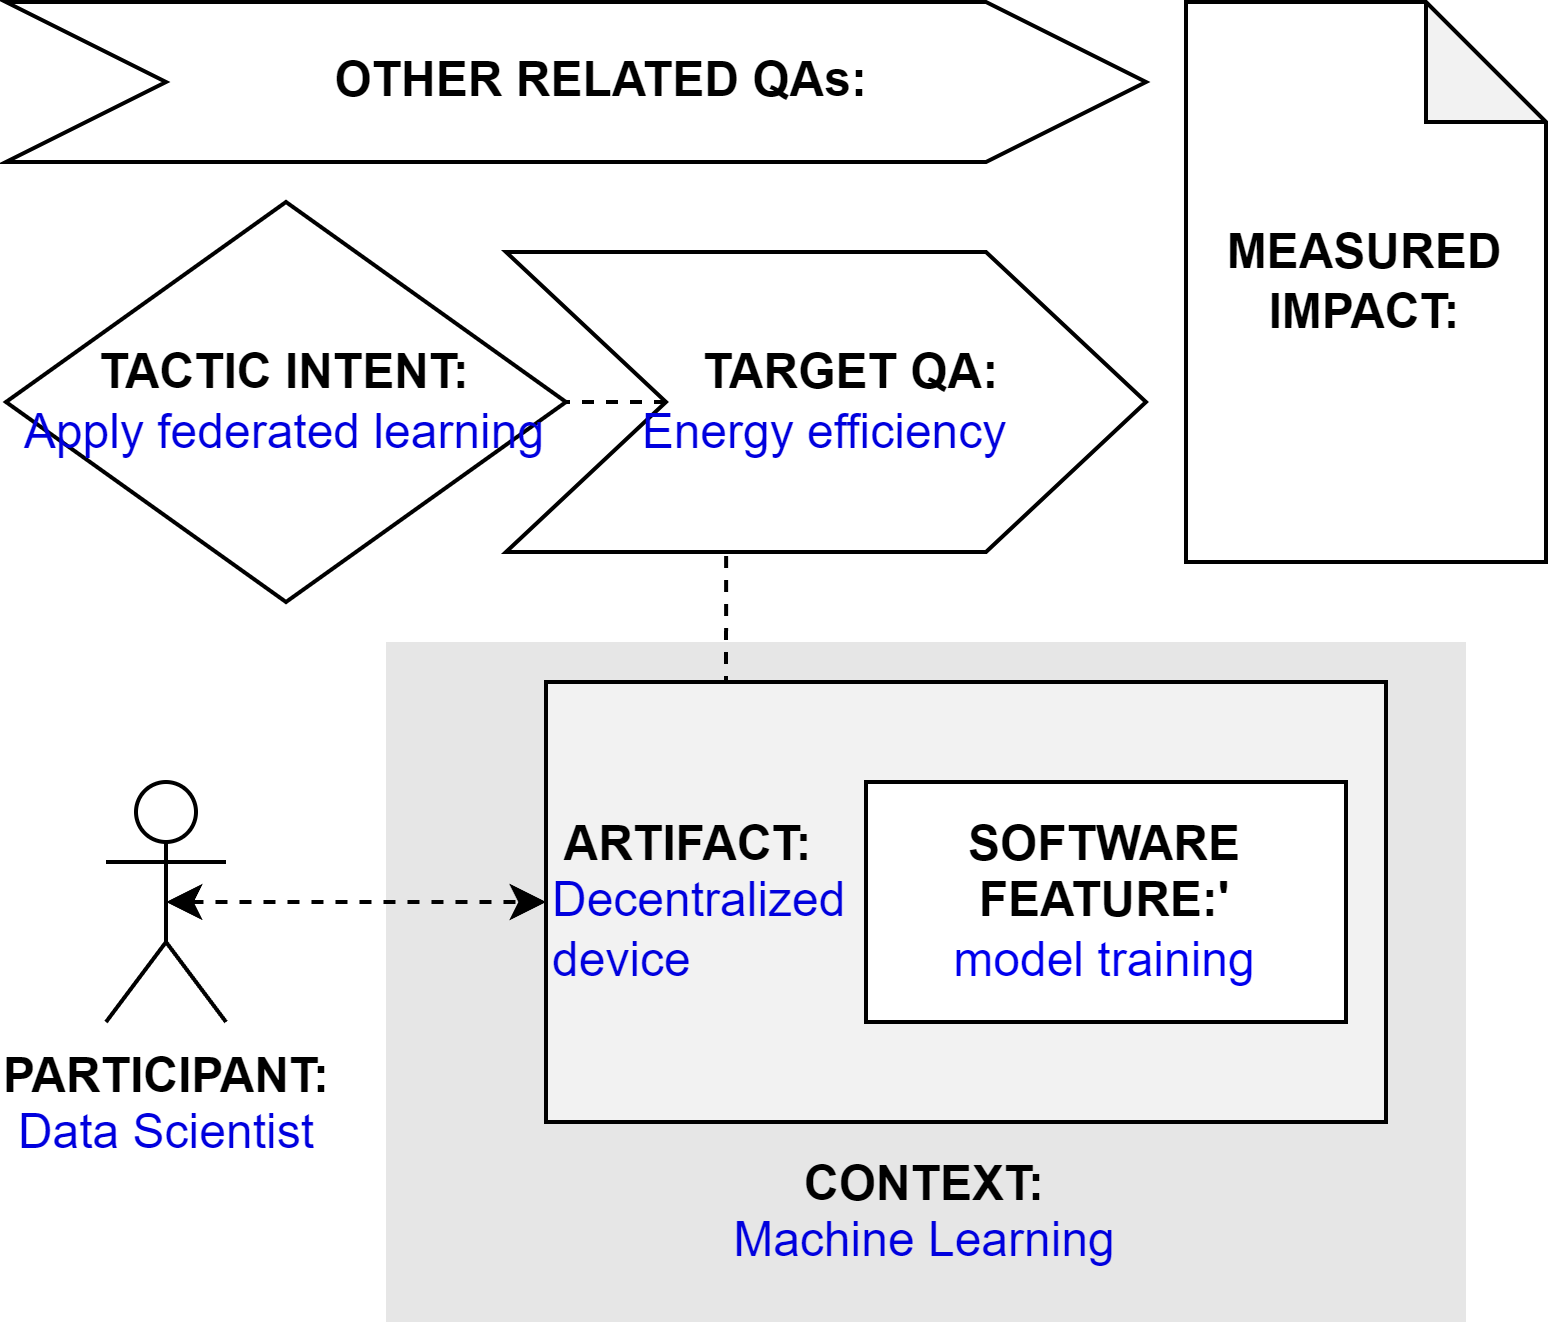

The diagram above was exported from draw.io. Its source (the exported page's mxGraphModel, read from the mxfile embedded in the PNG):
<mxGraphModel dx="794" dy="456" grid="1" gridSize="10" guides="1" tooltips="1" connect="1" arrows="1" fold="1" page="1" pageScale="1" pageWidth="827" pageHeight="1169" math="0" shadow="0">
  <root>
    <mxCell id="0" />
    <mxCell id="1" parent="0" />
    <mxCell id="qT-0_r0VVRt_dCbUm55m-2" value="&lt;b&gt;PARTICIPANT:&lt;/b&gt;&lt;br&gt;&lt;font color=&quot;#0000de&quot;&gt;Data Scientist&lt;/font&gt;" style="shape=umlActor;verticalLabelPosition=bottom;verticalAlign=top;html=1;outlineConnect=0;" parent="1" vertex="1">
      <mxGeometry x="185" y="225" width="30" height="60" as="geometry" />
    </mxCell>
    <mxCell id="qT-0_r0VVRt_dCbUm55m-3" value="&lt;br&gt;&lt;br&gt;&lt;br&gt;&lt;br&gt;&lt;br&gt;&lt;br&gt;&lt;br&gt;&lt;br&gt;&lt;b&gt;&lt;font color=&quot;#000000&quot;&gt;CONTEXT:&lt;/font&gt;&lt;/b&gt;&lt;br&gt;Machine Learning" style="rounded=0;whiteSpace=wrap;html=1;fontColor=#0000DE;fillColor=#E6E6E6;strokeColor=none;" parent="1" vertex="1">
      <mxGeometry x="255" y="190" width="270" height="170" as="geometry" />
    </mxCell>
    <mxCell id="0PLh7_-vrQbvHsDU2Hkp-3" style="edgeStyle=orthogonalEdgeStyle;rounded=0;orthogonalLoop=1;jettySize=auto;html=1;exitX=0.25;exitY=0;exitDx=0;exitDy=0;entryX=0.344;entryY=0.988;entryDx=0;entryDy=0;entryPerimeter=0;endArrow=none;endFill=0;dashed=1;" parent="1" source="qT-0_r0VVRt_dCbUm55m-4" target="qT-0_r0VVRt_dCbUm55m-9" edge="1">
      <mxGeometry relative="1" as="geometry" />
    </mxCell>
    <mxCell id="qT-0_r0VVRt_dCbUm55m-4" value="&lt;b&gt;&lt;font color=&quot;#000000&quot;&gt;&amp;nbsp;ARTIFACT:&lt;/font&gt;&lt;/b&gt;&lt;br&gt;Decentralized&lt;br&gt;device" style="rounded=0;whiteSpace=wrap;html=1;fontColor=#0000DE;fillColor=#F2F2F2;align=left;" parent="1" vertex="1">
      <mxGeometry x="295" y="200" width="210" height="110" as="geometry" />
    </mxCell>
    <mxCell id="qT-0_r0VVRt_dCbUm55m-5" style="edgeStyle=orthogonalEdgeStyle;rounded=0;orthogonalLoop=1;jettySize=auto;html=1;exitX=0.5;exitY=0.5;exitDx=0;exitDy=0;exitPerimeter=0;entryX=0;entryY=0.5;entryDx=0;entryDy=0;fontColor=#0000DE;startArrow=classic;startFill=1;dashed=1;" parent="1" source="qT-0_r0VVRt_dCbUm55m-2" target="qT-0_r0VVRt_dCbUm55m-4" edge="1">
      <mxGeometry relative="1" as="geometry" />
    </mxCell>
    <mxCell id="qT-0_r0VVRt_dCbUm55m-7" value="&lt;b&gt;SOFTWARE&lt;br&gt;FEATURE:'&lt;br&gt;&lt;/b&gt;&lt;font color=&quot;#0000ed&quot;&gt;model training&lt;/font&gt;" style="rounded=0;whiteSpace=wrap;html=1;fontColor=#000000;fillColor=#FFFFFF;" parent="1" vertex="1">
      <mxGeometry x="375" y="225" width="120" height="60" as="geometry" />
    </mxCell>
    <mxCell id="qT-0_r0VVRt_dCbUm55m-8" value="&lt;b&gt;&lt;font color=&quot;#000000&quot;&gt;TACTIC INTENT:&lt;/font&gt;&lt;/b&gt;&lt;br&gt;&lt;div&gt;Apply federated learning&lt;/div&gt;" style="rhombus;whiteSpace=wrap;html=1;fontColor=#0000DE;fillColor=#FFFFFF;" parent="1" vertex="1">
      <mxGeometry x="160" y="80" width="140" height="100" as="geometry" />
    </mxCell>
    <mxCell id="0PLh7_-vrQbvHsDU2Hkp-4" style="edgeStyle=orthogonalEdgeStyle;rounded=0;orthogonalLoop=1;jettySize=auto;html=1;exitX=0;exitY=0.5;exitDx=0;exitDy=0;entryX=1;entryY=0.5;entryDx=0;entryDy=0;dashed=1;endArrow=none;endFill=0;" parent="1" source="qT-0_r0VVRt_dCbUm55m-9" target="qT-0_r0VVRt_dCbUm55m-8" edge="1">
      <mxGeometry relative="1" as="geometry" />
    </mxCell>
    <mxCell id="qT-0_r0VVRt_dCbUm55m-9" value="&lt;b&gt;&amp;nbsp; &amp;nbsp; TARGET QA:&lt;/b&gt;&lt;br&gt;&lt;font color=&quot;#0000de&quot;&gt;Energy efficiency&lt;/font&gt;" style="shape=step;perimeter=stepPerimeter;whiteSpace=wrap;html=1;fixedSize=1;fontColor=#000000;fillColor=#FFFFFF;size=40;" parent="1" vertex="1">
      <mxGeometry x="285" y="92.5" width="160" height="75" as="geometry" />
    </mxCell>
    <mxCell id="0PLh7_-vrQbvHsDU2Hkp-1" value="&lt;b&gt;&amp;nbsp; &amp;nbsp; OTHER RELATED QAs:&lt;br&gt;&lt;/b&gt;" style="shape=step;perimeter=stepPerimeter;whiteSpace=wrap;html=1;fixedSize=1;fontColor=#000000;fillColor=#FFFFFF;size=40;" parent="1" vertex="1">
      <mxGeometry x="160" y="30" width="285" height="40" as="geometry" />
    </mxCell>
    <mxCell id="0PLh7_-vrQbvHsDU2Hkp-2" value="&lt;b&gt;MEASURED&lt;/b&gt;&lt;br&gt;&lt;b&gt;IMPACT:&lt;br&gt;&lt;/b&gt;" style="shape=note;whiteSpace=wrap;html=1;backgroundOutline=1;darkOpacity=0.05;" parent="1" vertex="1">
      <mxGeometry x="455" y="30" width="90" height="140" as="geometry" />
    </mxCell>
  </root>
</mxGraphModel>